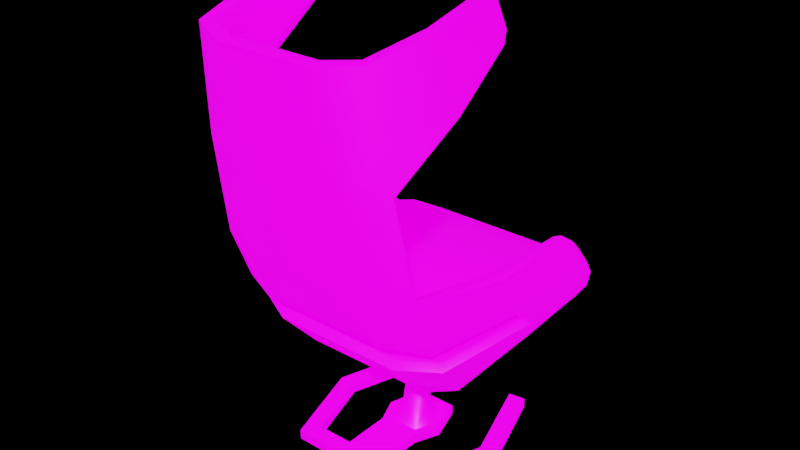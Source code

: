 # Source: 10_Chair.blend  (saved by Blender 3.3.6; exported with 4.5.12 LTS)
import bpy
from mathutils import Matrix  # noqa: F401  (used for matrix-valued properties, if any)

bpy.ops.wm.read_factory_settings(use_empty=True)
scene = bpy.context.scene
scene.name = 'Scene'

# ---- images (referenced by path relative to the original .blend; pixels are not part of the script)
import os
ASSET_DIR = os.environ.get("B2B_ASSET_DIR", "")  # directory of the original .blend (textures are referenced by path, not embedded)
HERE = os.path.dirname(os.path.abspath(__file__))  # packed textures are extracted next to this script under _unpacked/

def load_image(name, relpath, width, height, colorspace="sRGB"):
    """Load a texture the original file referenced (path relative to the .blend, or extracted next to this script)."""
    p = next((c for c in (os.path.join(HERE, relpath), os.path.join(ASSET_DIR, relpath)) if relpath and os.path.exists(c)), "")
    if p:
        img = bpy.data.images.load(p, check_existing=True)
        img.name = name
    else:  # same state as the original file: an image datablock whose file is absent (Cycles renders it pink)
        img = bpy.data.images.new(name, width, height)
        img.source = "FILE"
        img.filepath = "//" + (relpath or name)
    img.colorspace_settings.name = colorspace
    return img
img_10_chair_basecolor_jpg_001 = load_image('10_Chair_Basecolor.jpg.001', '10_Chair_Basecolor.jpg', 1024, 1024, 'sRGB')
img_skylit_garage_4k_hdr = load_image('skylit_garage_4k.hdr', 'skylit_garage_4k.hdr', 1024, 1024, 'Linear Rec.709')

# ---- materials (node trees are filled in below, after node groups)
mat_11_chair = bpy.data.materials.new('11_Chair')

# ---- node groups
ng_auto_smooth = bpy.data.node_groups.new('Auto Smooth', 'GeometryNodeTree')
_s = ng_auto_smooth.interface.new_socket(name='Geometry', in_out='OUTPUT', socket_type='NodeSocketGeometry')
_s = ng_auto_smooth.interface.new_socket(name='Geometry', in_out='INPUT', socket_type='NodeSocketGeometry')
_s = ng_auto_smooth.interface.new_socket(name='Angle', in_out='INPUT', socket_type='NodeSocketFloat')
_s.subtype = 'ANGLE'
_s.min_value = 0.0
_s.max_value = 3.142
ng_auto_smooth.is_modifier = True
_N = ng_auto_smooth.nodes; _L = ng_auto_smooth.links
n0 = _N.new('NodeGroupOutput'); n0.name = 'Group Output'; n0.location = (480, -100)
n1 = _N.new('NodeGroupInput'); n1.name = 'Group Input'; n1.location = (-420, -300)
n2 = _N.new('NodeGroupInput'); n2.name = 'Group Input.001'; n2.location = (-60, -100)
n3 = _N.new('GeometryNodeSetShadeSmooth'); n3.name = 'Set Shade Smooth'; n3.location = (120, -100)
n3.domain = 'EDGE'
n4 = _N.new('GeometryNodeSetShadeSmooth'); n4.name = 'Set Shade Smooth.001'; n4.location = (300, -100)
n5 = _N.new('GeometryNodeInputMeshEdgeAngle'); n5.name = 'Edge Angle'; n5.location = (-420, -220)
n6 = _N.new('GeometryNodeInputEdgeSmooth'); n6.name = 'Is Edge Smooth'; n6.location = (-60, -160)
n7 = _N.new('GeometryNodeInputShadeSmooth'); n7.name = 'Is Face Smooth'; n7.location = (-240, -340)
n8 = _N.new('FunctionNodeBooleanMath'); n8.name = 'Boolean Math'; n8.location = (-60, -220)
n9 = _N.new('FunctionNodeCompare'); n9.name = 'Compare'; n9.location = (-240, -180)
n9.operation = 'LESS_EQUAL'
_L.new(n5.outputs[0], n9.inputs[0])
_L.new(n4.outputs[0], n0.inputs[0])
_L.new(n1.outputs[1], n9.inputs[1])
_L.new(n9.outputs[0], n8.inputs[0])
_L.new(n7.outputs[0], n8.inputs[1])
_L.new(n2.outputs[0], n3.inputs[0])
_L.new(n6.outputs[0], n3.inputs[1])
_L.new(n3.outputs[0], n4.inputs[0])
_L.new(n8.outputs[0], n3.inputs[2])
n0.is_active_output = True

# ---- material node trees
mat_11_chair.use_nodes = True; mat_11_chair.node_tree.nodes.clear()
_N = mat_11_chair.node_tree.nodes; _L = mat_11_chair.node_tree.links
n0 = _N.new('ShaderNodeBsdfPrincipled'); n0.name = 'Principled BSDF'; n0.location = (10, 300)
n0.distribution = 'GGX'
n0.subsurface_method = 'RANDOM_WALK_SKIN'
n0.inputs[3].default_value = 1.45
n0.inputs[28].default_value = 1.0
n1 = _N.new('ShaderNodeOutputMaterial'); n1.name = 'Material Output'; n1.location = (300, 300)
n2 = _N.new('ShaderNodeTexImage'); n2.name = 'Image Texture.001'; n2.location = (-570, 272)
n2.image = img_10_chair_basecolor_jpg_001
_L.new(n0.outputs[0], n1.inputs[0])
_L.new(n2.outputs[0], n0.inputs[0])
_L.new(n2.outputs[0], n0.inputs[27])
n1.is_active_output = True

# ---- world
world_world = bpy.data.worlds.new('World'); scene.world = world_world
world_world.use_nodes = True; world_world.node_tree.nodes.clear()
_N = world_world.node_tree.nodes; _L = world_world.node_tree.links
n0 = _N.new('ShaderNodeOutputWorld'); n0.name = 'World Output'; n0.location = (457, 298)
n1 = _N.new('ShaderNodeBackground'); n1.name = 'Background'; n1.location = (10, 300)
n2 = _N.new('ShaderNodeMixShader'); n2.name = 'Mix Shader'; n2.location = (207, 308)
n3 = _N.new('ShaderNodeLightPath'); n3.name = 'Light Path'; n3.location = (5, 683)
n4 = _N.new('ShaderNodeBackground'); n4.name = 'Background.001'; n4.location = (10, 157)
n4.inputs[0].default_value = (0.0, 0.0, 0.0, 1.0)
n5 = _N.new('ShaderNodeTexEnvironment'); n5.name = 'Environment Texture'; n5.location = (-458, 295)
n5.image = img_skylit_garage_4k_hdr
n6 = _N.new('ShaderNodeMapping'); n6.name = 'Mapping'; n6.location = (-748, 359)
n6.width = 240
n7 = _N.new('ShaderNodeTexCoord'); n7.name = 'Texture Coordinate'; n7.location = (-958, 342)
_L.new(n5.outputs[0], n1.inputs[0])
_L.new(n2.outputs[0], n0.inputs[0])
_L.new(n1.outputs[0], n2.inputs[1])
_L.new(n4.outputs[0], n2.inputs[2])
_L.new(n3.outputs[0], n2.inputs[0])
_L.new(n6.outputs[0], n5.inputs[0])
_L.new(n7.outputs[0], n6.inputs[0])
n0.is_active_output = True
world_world.color = (0.05088, 0.05088, 0.05088)
world_world.use_sun_shadow = False
world_world.sun_shadow_jitter_overblur = 0.0

# ---- meshes
me_cube = bpy.data.meshes.new('Cube')
me_cube.from_pydata([(0.0, -0.1407, -0.0002055), (0.0, -0.4192, -0.0002055), (0.6028, -0.147, 2.394), (0.5716, -0.2304, 2.623), (0.5584, -0.8357, 1.896), (0.4832, -0.9162, 2.475), (0.5979, -0.7343, 1.33), (0.5979, -0.6126, 1.024), (0.7197, 0.3033, 1.292), (0.7197, 0.533, 1.075), (0.7197, -0.06185, 1.05), (0.7197, -0.2393, 1.309), (0.5776, 0.656, 0.7415), (0.5776, 0.1425, 0.7125), (0.7197, 0.02065, 0.9437), (0.7197, 0.5805, 0.9945), (0.5686, -0.3627, 0.683), (0.5979, -0.5241, 0.8841), (0.2724, -1.005, 2.445), (0.3725, -0.832, 1.342), (0.3263, -0.9335, 1.885), (0.3725, -0.7104, 1.024), (0.3725, -0.6215, 0.851), (0.05208, 0.06164, 0.6182), (0.07365, 0.1136, 0.6221), (0.05208, 0.1656, 0.6259), (0.6144, -0.4694, 2.163), (0.5639, -0.5541, 2.546), (0.5295, -0.1428, 2.386), (0.4983, -0.2264, 2.615), (0.4491, -0.8034, 1.894), (0.4263, -0.869, 2.475), (0.4895, -0.7037, 1.345), (0.5392, -0.5712, 1.041), (0.6459, 0.3043, 1.292), (0.6458, 0.533, 1.075), (0.646, -0.05758, 1.052), (0.647, -0.2277, 1.314), (0.6476, 0.02235, 0.9598), (0.6488, 0.579, 1.015), (0.5507, -0.4859, 0.9262), (0.2562, -0.9343, 2.454), (0.3379, -0.7464, 1.36), (0.2917, -0.846, 1.895), (0.3578, -0.6427, 1.05), (0.3592, -0.568, 0.9002), (0.3258, 0.1018, 0.9828), (0.5418, -0.4577, 2.156), (0.4911, -0.5442, 2.539), (0.5956, -0.1244, 2.457), (0.5783, -0.1752, 2.595), (0.4983, -0.9001, 2.365), (0.5433, -0.8518, 2.005), (0.2826, -0.9916, 2.341), (0.3187, -0.9487, 1.999), (0.574, -0.5372, 2.475), (0.6043, -0.4863, 2.233), (0.5223, -0.1211, 2.448), (0.505, -0.1719, 2.587), (0.4334, -0.8211, 2.002), (0.2599, -0.9226, 2.351), (0.2839, -0.8612, 2.008), (0.5012, -0.5269, 2.468), (0.5316, -0.475, 2.226), (0.6726, 0.6346, 0.871), (0.6726, 0.08112, 0.8282), (0.6053, -0.4446, 0.7831), (0.3725, -0.527, 0.749), (0.6093, 0.6014, 0.9964), (0.601, 0.04641, 0.9503), (0.4912, -0.3845, 0.92), (0.3159, -0.4839, 0.8917), (0.5498, 0.6636, 0.9948), (0.3586, 0.6983, 0.9835), (0.5275, -0.5492, 2.552), (0.4548, -0.8926, 2.485), (0.6833, -0.2335, 1.324), (0.576, -0.7058, 1.35), (0.5662, -0.1449, 2.379), (0.535, -0.2284, 2.629), (0.2643, -0.9697, 2.459), (0.6842, 0.5935, 1.005), (0.5364, -0.8061, 1.887), (0.5781, -0.4636, 2.149), (0.6828, 0.5468, 1.075), (0.6828, 0.3164, 1.304), (0.5416, -0.1735, 2.591), (0.5589, -0.1228, 2.453), (0.6409, 0.6671, 0.9351), (0.3725, 0.7022, 0.6521), (0.5776, 0.6845, 0.7415), (0.5637, 0.7274, 0.8932), (0.3656, 0.7536, 0.8178), (0.3651, -0.6766, 1.027), (0.5686, -0.5919, 1.023), (0.6829, -0.07191, 1.042), (0.6836, -0.003544, 0.9569), (0.3658, -0.5948, 0.8833), (0.5743, -0.505, 0.9129), (0.5979, -0.6957, 1.233), (0.7197, 0.4108, 1.222), (0.7197, -0.183, 1.227), (0.3725, -0.7934, 1.241), (0.6458, 0.4108, 1.222), (0.6466, -0.1737, 1.231), (0.3533, -0.7075, 1.214), (0.6828, 0.4245, 1.23), (0.3725, -0.3846, 0.5951), (0.3725, 0.6738, 0.6521), (0.3725, 0.1175, 0.6223), (0.1755, 0.00534, 0.05631), (0.1149, -0.1407, 0.05631), (0.1149, 0.206, 0.05631), (0.1755, 0.00534, -0.0002055), (0.1149, -0.1407, -0.0002055), (0.05208, 0.05734, -0.0002055), (0.3267, -0.4192, 0.05631), (0.3956, -0.5132, -0.0002055), (0.3016, 0.5094, 0.05631), (0.4611, 0.00534, 0.05631), (0.3956, 0.5239, -0.0002055), (0.4611, 0.00534, -0.0002055), (0.1149, -0.5132, -0.0002055), (0.1149, -0.5132, 0.05631), (0.4968, -0.795, 2.008), (0.5144, -0.7765, 1.9), (0.5541, -0.6772, 1.346), (0.444, -0.8505, 2.366), (0.2628, -0.9257, 2.39), (0.5493, -0.6436, 1.249), (0.3577, -0.692, 1.178), (0.3883, -0.8685, 2.315), (0.4858, -0.6741, 1.263), (0.07365, 0.00534, -0.0002055), (0.05208, -0.04666, -0.0002055), (0.1149, 0.206, -0.0002055), (0.5597, 0.00534, 0.05631), (0.3956, -0.5132, 0.05631), (0.3956, 0.5239, 0.05631), (0.5597, 0.00534, -0.0002055), (0.3267, -0.4192, -0.0002055), (0.3016, 0.5094, -0.0002055), (0.1149, -0.4192, 0.05631), (0.1149, -0.4192, -0.0002055), (0.1339, 0.00534, 0.05631), (0.07365, 0.01742, 0.1474), (0.05208, -0.0345, 0.1474), (0.08958, -0.1028, 0.05631), (0.08202, 0.1282, 0.05631), (0.05208, 0.06933, 0.1474), (-0.6028, -0.147, 2.394), (-0.5716, -0.2304, 2.623), (-0.5584, -0.8357, 1.896), (-0.4832, -0.9162, 2.475), (-0.5979, -0.7343, 1.33), (-0.5979, -0.6126, 1.024), (-0.7197, 0.3033, 1.292), (-0.7197, 0.533, 1.075), (-0.7197, -0.06185, 1.05), (-0.7197, -0.2393, 1.309), (-0.5776, 0.656, 0.7415), (-0.5776, 0.1425, 0.7125), (-0.7197, 0.02065, 0.9437), (-0.7197, 0.5805, 0.9945), (-0.5686, -0.3627, 0.683), (-0.5979, -0.5241, 0.8841), (-0.2724, -1.005, 2.445), (-0.3725, -0.832, 1.342), (-0.3263, -0.9335, 1.885), (-0.3725, -0.7104, 1.024), (-0.3725, -0.6215, 0.851), (-0.05208, 0.06164, 0.6182), (-0.07365, 0.1136, 0.6221), (-0.05208, 0.1656, 0.6259), (-0.6144, -0.4694, 2.163), (-0.5639, -0.5541, 2.546), (-0.5295, -0.1428, 2.386), (-0.4983, -0.2264, 2.615), (-0.4491, -0.8034, 1.894), (-0.4263, -0.869, 2.475), (-0.4895, -0.7037, 1.345), (-0.5392, -0.5712, 1.041), (-0.6459, 0.3043, 1.292), (-0.6458, 0.533, 1.075), (-0.646, -0.05758, 1.052), (-0.647, -0.2277, 1.314), (-0.6476, 0.02235, 0.9598), (-0.6488, 0.579, 1.015), (-0.5507, -0.4859, 0.9262), (-0.2562, -0.9343, 2.454), (-0.3379, -0.7464, 1.36), (-0.2917, -0.846, 1.895), (-0.3578, -0.6427, 1.05), (-0.3592, -0.568, 0.9002), (-0.3258, 0.1018, 0.9828), (-0.5418, -0.4577, 2.156), (-0.4911, -0.5442, 2.539), (-0.5956, -0.1244, 2.457), (-0.5783, -0.1752, 2.595), (-0.4983, -0.9001, 2.365), (-0.5433, -0.8518, 2.005), (-0.2826, -0.9916, 2.341), (-0.3187, -0.9487, 1.999), (-0.574, -0.5372, 2.475), (-0.6043, -0.4863, 2.233), (-0.5223, -0.1211, 2.448), (-0.505, -0.1719, 2.587), (-0.4334, -0.8211, 2.002), (-0.2599, -0.9226, 2.351), (-0.2839, -0.8612, 2.008), (-0.5012, -0.5269, 2.468), (-0.5316, -0.475, 2.226), (-0.6726, 0.6346, 0.871), (-0.6726, 0.08112, 0.8282), (-0.6053, -0.4446, 0.7831), (-0.3725, -0.527, 0.749), (-0.6093, 0.6014, 0.9964), (-0.601, 0.04641, 0.9503), (-0.4912, -0.3845, 0.92), (-0.3159, -0.4839, 0.8917), (-0.5498, 0.6636, 0.9948), (-0.3586, 0.6983, 0.9835), (-0.5275, -0.5492, 2.552), (-0.4548, -0.8926, 2.485), (-0.6833, -0.2335, 1.324), (-0.576, -0.7058, 1.35), (-0.5662, -0.1449, 2.379), (-0.535, -0.2284, 2.629), (-0.2643, -0.9697, 2.459), (-0.6842, 0.5935, 1.005), (-0.5364, -0.8061, 1.887), (-0.5781, -0.4636, 2.149), (-0.6828, 0.5468, 1.075), (-0.6828, 0.3164, 1.304), (-0.5416, -0.1735, 2.591), (-0.5589, -0.1228, 2.453), (-0.6409, 0.6671, 0.9351), (-0.3725, 0.7022, 0.6521), (-0.5776, 0.6845, 0.7415), (-0.5637, 0.7274, 0.8932), (-0.3656, 0.7536, 0.8178), (-0.3651, -0.6766, 1.027), (-0.5686, -0.5919, 1.023), (-0.6829, -0.07191, 1.042), (-0.6836, -0.003544, 0.9569), (-0.3658, -0.5948, 0.8833), (-0.5743, -0.505, 0.9129), (-0.5979, -0.6957, 1.233), (-0.7197, 0.4108, 1.222), (-0.7197, -0.183, 1.227), (-0.3725, -0.7934, 1.241), (-0.6458, 0.4108, 1.222), (-0.6466, -0.1737, 1.231), (-0.3533, -0.7075, 1.214), (-0.6828, 0.4245, 1.23), (-0.3725, -0.3846, 0.5951), (-0.3725, 0.6738, 0.6521), (-0.3725, 0.1175, 0.6223), (-0.1755, 0.00534, 0.05631), (-0.1149, -0.1407, 0.05631), (-0.1149, 0.206, 0.05631), (-0.1755, 0.00534, -0.0002055), (-0.1149, -0.1407, -0.0002055), (-0.05208, 0.05734, -0.0002055), (-0.3267, -0.4192, 0.05631), (-0.3956, -0.5132, -0.0002055), (-0.3016, 0.5094, 0.05631), (-0.4611, 0.00534, 0.05631), (-0.3956, 0.5239, -0.0002055), (-0.4611, 0.00534, -0.0002055), (-0.1149, -0.5132, -0.0002055), (-0.1149, -0.5132, 0.05631), (-0.4968, -0.795, 2.008), (-0.5144, -0.7765, 1.9), (-0.5541, -0.6772, 1.346), (-0.444, -0.8505, 2.366), (-0.2628, -0.9257, 2.39), (-0.5493, -0.6436, 1.249), (-0.3577, -0.692, 1.178), (-0.3883, -0.8685, 2.315), (-0.4858, -0.6741, 1.263), (-0.07365, 0.00534, -0.0002055), (-0.05208, -0.04666, -0.0002055), (-0.1149, 0.206, -0.0002055), (-0.5597, 0.00534, 0.05631), (-0.3956, -0.5132, 0.05631), (-0.3956, 0.5239, 0.05631), (-0.5597, 0.00534, -0.0002055), (-0.3267, -0.4192, -0.0002055), (-0.3016, 0.5094, -0.0002055), (-0.1149, -0.4192, 0.05631), (-0.1149, -0.4192, -0.0002055), (-0.1339, 0.00534, 0.05631), (-0.07365, 0.01742, 0.1474), (-0.05208, -0.0345, 0.1474), (-0.08958, -0.1028, 0.05631), (-0.08202, 0.1282, 0.05631), (-0.05208, 0.06933, 0.1474)], [], [(89, 108, 256, 237), (67, 22, 170, 215), (126, 32, 30, 125), (221, 194, 46, 73), (255, 171, 23, 107), (59, 61, 60, 131), (297, 173, 25, 149), (73, 92, 240, 221), (135, 115, 263, 283), (71, 46, 194, 219), (115, 133, 281, 263), (262, 282, 134, 114, 0), (201, 53, 18, 166), (4, 6, 77, 82), (133, 134, 282, 281), (283, 260, 112, 135), (147, 146, 294, 295), (245, 170, 22, 97), (101, 100, 8, 11), (53, 51, 5, 18), (55, 50, 3, 27), (102, 21, 7, 99), (42, 105, 253, 190), (99, 101, 11, 6), (65, 13, 12, 64), (10, 14, 15, 9), (65, 66, 16, 13), (111, 110, 144, 147), (20, 19, 6, 4), (13, 16, 107, 109), (13, 109, 108, 12), (66, 67, 107, 16), (51, 55, 27, 5), (104, 37, 34, 103), (128, 41, 31, 127), (62, 48, 29, 58), (130, 129, 33, 44), (129, 126, 37, 104), (36, 35, 39, 38), (46, 71, 70, 69), (46, 72, 73), (127, 31, 48, 62), (75, 74, 48, 31), (77, 76, 37, 126), (94, 93, 44, 33), (87, 78, 28, 57), (96, 95, 36, 38), (80, 75, 31, 41), (83, 82, 125, 47), (84, 81, 39, 35), (74, 79, 29, 48), (69, 68, 72, 46), (43, 30, 32, 42), (12, 108, 89, 90), (98, 96, 38, 40), (106, 84, 35, 103), (95, 94, 33, 36), (169, 21, 102, 250), (97, 98, 40, 45), (78, 83, 47, 28), (76, 85, 34, 37), (79, 86, 58, 29), (86, 87, 57, 58), (125, 124, 63, 47), (124, 127, 62, 63), (47, 63, 57, 28), (63, 62, 58, 57), (43, 61, 59, 30), (42, 32, 132, 105), (4, 26, 56, 52), (52, 56, 55, 51), (26, 2, 49, 56), (56, 49, 50, 55), (20, 4, 52, 54), (54, 52, 51, 53), (81, 88, 68, 39), (40, 70, 71, 45), (38, 69, 70, 40), (38, 39, 68, 69), (17, 22, 67, 66), (14, 17, 66, 65), (14, 65, 64, 15), (88, 91, 72, 68), (91, 92, 73, 72), (64, 12, 90), (108, 25, 173, 256), (92, 91, 90, 89), (64, 90, 91, 88), (15, 64, 88, 81), (50, 49, 87, 86), (3, 50, 86, 79), (11, 8, 85, 76), (2, 26, 83, 78), (100, 9, 84, 106), (82, 77, 126, 125), (27, 3, 79, 74), (9, 15, 81, 84), (26, 4, 82, 83), (18, 5, 75, 80), (49, 2, 78, 87), (6, 11, 76, 77), (5, 27, 74, 75), (22, 17, 98, 97), (10, 7, 94, 95), (17, 14, 96, 98), (14, 10, 95, 96), (7, 21, 93, 94), (8, 100, 106, 85), (85, 106, 103, 34), (33, 129, 104, 36), (209, 61, 43, 191), (36, 104, 103, 35), (7, 10, 101, 99), (19, 102, 99, 6), (10, 9, 100, 101), (23, 24, 109, 107), (24, 25, 108, 109), (116, 142, 123, 137), (110, 112, 148, 144), (136, 137, 117, 139), (138, 136, 139, 120), (259, 111, 147, 295), (114, 113, 110, 111), (113, 135, 112, 110), (123, 142, 290, 271), (119, 118, 141, 121), (121, 140, 116, 119), (114, 111, 142, 143), (30, 59, 124, 125), (59, 131, 127, 124), (189, 41, 128, 276), (131, 60, 128, 127), (132, 32, 126, 129), (105, 132, 129, 130), (24, 23, 146, 145), (113, 114, 134, 133), (135, 113, 133, 115), (119, 116, 137, 136), (118, 119, 136, 138), (1, 143, 122, 270, 291), (140, 121, 139, 117), (121, 141, 120, 139), (143, 140, 117, 122), (141, 118, 138, 120), (140, 143, 142, 116), (137, 123, 122, 117), (0, 114, 143, 1), (145, 146, 147, 144), (149, 145, 144, 148), (25, 24, 145, 149), (260, 296, 148, 112), (146, 23, 171, 294), (193, 245, 97, 45), (237, 240, 92, 89), (208, 60, 61, 209), (276, 128, 60, 208), (105, 130, 278, 253), (228, 80, 41, 189), (166, 18, 80, 228), (45, 71, 219, 193), (278, 130, 44, 192), (44, 93, 241, 192), (107, 67, 215, 255), (93, 21, 169, 241), (250, 102, 19, 167), (259, 290, 142, 111), (274, 273, 178, 180), (207, 279, 208, 209), (152, 230, 225, 154), (249, 159, 156, 248), (201, 166, 153, 199), (203, 175, 151, 198), (250, 247, 155, 169), (247, 154, 159, 249), (213, 212, 160, 161), (158, 157, 163, 162), (213, 161, 164, 214), (259, 295, 292, 258), (168, 152, 154, 167), (161, 257, 255, 164), (161, 160, 256, 257), (214, 164, 255, 215), (199, 153, 175, 203), (252, 251, 182, 185), (276, 275, 179, 189), (210, 206, 177, 196), (278, 192, 181, 277), (54, 53, 201, 202), (277, 252, 185, 274), (184, 186, 187, 183), (194, 217, 218, 219), (194, 221, 220), (275, 210, 196, 179), (223, 179, 196, 222), (225, 274, 185, 224), (242, 181, 192, 241), (235, 205, 176, 226), (244, 186, 184, 243), (228, 189, 179, 223), (231, 195, 273, 230), (232, 183, 187, 229), (222, 196, 177, 227), (217, 194, 220, 216), (191, 190, 180, 178), (160, 238, 237, 256), (246, 188, 186, 244), (254, 251, 183, 232), (243, 184, 181, 242), (245, 193, 188, 246), (226, 176, 195, 231), (224, 185, 182, 233), (227, 177, 206, 234), (234, 206, 205, 235), (273, 195, 211, 272), (272, 211, 210, 275), (195, 176, 205, 211), (211, 205, 206, 210), (191, 178, 207, 209), (190, 253, 280, 180), (152, 200, 204, 174), (200, 199, 203, 204), (20, 54, 202, 168), (19, 20, 168, 167), (174, 204, 197, 150), (204, 203, 198, 197), (168, 202, 200, 152), (202, 201, 199, 200), (229, 187, 216, 236), (188, 193, 219, 218), (186, 188, 218, 217), (186, 217, 216, 187), (165, 214, 215, 170), (162, 213, 214, 165), (162, 163, 212, 213), (236, 216, 220, 239), (239, 220, 221, 240), (212, 238, 160), (239, 240, 237, 238), (212, 236, 239, 238), (163, 229, 236, 212), (198, 234, 235, 197), (151, 227, 234, 198), (159, 224, 233, 156), (150, 226, 231, 174), (248, 254, 232, 157), (230, 273, 274, 225), (175, 222, 227, 151), (157, 232, 229, 163), (174, 231, 230, 152), (166, 228, 223, 153), (197, 235, 226, 150), (154, 225, 224, 159), (153, 223, 222, 175), (170, 245, 246, 165), (158, 243, 242, 155), (165, 246, 244, 162), (162, 244, 243, 158), (155, 242, 241, 169), (156, 233, 254, 248), (233, 182, 251, 254), (181, 184, 252, 277), (184, 183, 251, 252), (155, 247, 249, 158), (167, 154, 247, 250), (158, 249, 248, 157), (171, 255, 257, 172), (172, 257, 256, 173), (264, 285, 271, 290), (258, 292, 296, 260), (284, 287, 265, 285), (286, 268, 287, 284), (43, 42, 190, 191), (262, 259, 258, 261), (261, 258, 260, 283), (267, 269, 289, 266), (269, 267, 264, 288), (262, 291, 290, 259), (178, 273, 272, 207), (207, 272, 275, 279), (279, 275, 276, 208), (280, 277, 274, 180), (253, 278, 277, 280), (172, 293, 294, 171), (261, 281, 282, 262), (283, 263, 281, 261), (267, 284, 285, 264), (266, 286, 284, 267), (288, 265, 287, 269), (269, 287, 268, 289), (291, 270, 265, 288), (289, 268, 286, 266), (288, 264, 290, 291), (285, 265, 270, 271), (0, 1, 291, 262), (293, 292, 295, 294), (297, 296, 292, 293), (173, 297, 293, 172), (149, 148, 296, 297), (271, 270, 122, 123)])
me_cube.polygons.foreach_set('use_smooth', [True] * 299)
_k = set([(2, 26), (2, 49), (3, 27), (3, 50), (4, 6), (4, 26), (5, 18), (5, 27), (6, 11), (7, 10), (7, 21), (8, 11), (8, 100), (9, 15), (9, 100), (10, 14), (14, 17), (15, 64), (17, 22), (18, 166), (21, 169), (22, 170), (23, 24), (23, 171), (24, 25), (25, 173), (49, 50), (64, 90), (89, 90), (89, 237), (144, 147), (144, 148), (147, 295), (148, 296), (150, 174), (150, 197), (151, 175), (151, 198), (152, 154), (152, 174), (153, 166), (153, 175), (154, 159), (155, 158), (155, 169), (156, 159), (156, 248), (157, 163), (157, 248), (158, 162), (162, 165), (163, 212), (165, 170), (171, 172), (172, 173), (197, 198), (212, 238), (237, 238), (292, 295), (292, 296)])
me_cube.attributes.new('sharp_edge', 'BOOLEAN', 'EDGE').data.foreach_set('value', [ (min(e.vertices), max(e.vertices)) in _k for e in me_cube.edges])
_k = {(3, 50): 1.0, (5, 18): 1.0, (4, 26): 1.0, (3, 27): 1.0, (9, 100): 1.0, (7, 10): 1.0, (8, 11): 1.0, (6, 11): 1.0, (10, 14): 1.0, (9, 15): 1.0, (14, 17): 1.0, (17, 22): 1.0, (7, 21): 1.0, (2, 26): 1.0, (5, 27): 1.0, (2, 49): 1.0, (49, 50): 1.0, (15, 64): 1.0, (89, 90): 1.0, (64, 90): 1.0, (4, 6): 1.0, (8, 100): 1.0, (23, 24): 1.0, (24, 25): 1.0, (144, 147): 1.0, (144, 148): 1.0, (151, 198): 1.0, (153, 166): 1.0, (152, 174): 1.0, (151, 175): 1.0, (157, 248): 1.0, (155, 158): 1.0, (156, 159): 1.0, (154, 159): 1.0, (158, 162): 1.0, (157, 163): 1.0, (162, 165): 1.0, (165, 170): 1.0, (155, 169): 1.0, (150, 174): 1.0, (153, 175): 1.0, (150, 197): 1.0, (197, 198): 1.0, (163, 212): 1.0, (237, 238): 1.0, (212, 238): 1.0, (152, 154): 1.0, (156, 248): 1.0, (171, 172): 1.0, (172, 173): 1.0, (21, 169): 1.0, (89, 237): 1.0, (23, 171): 1.0, (25, 173): 1.0, (292, 295): 1.0, (292, 296): 1.0, (147, 295): 1.0, (18, 166): 1.0, (22, 170): 1.0, (148, 296): 1.0}
me_cube.attributes.new('crease_edge', 'FLOAT', 'EDGE').data.foreach_set('value', [_k.get((min(e.vertices), max(e.vertices)), 0.0) for e in me_cube.edges])
_uv = me_cube.uv_layers.new(name='UVMap')
_uv.uv.foreach_set('vector', [0.000236, 0.3473, 0.006583, 0.3466, 0.007079, 0.1794, 0.0006938, 0.1787, 0.2073, 0.31, 0.2266, 0.3125, 0.227, 0.212, 0.2072, 0.2145, 0.2669, 0.6288, 0.2719, 0.6445, 0.4005, 0.6383, 0.4012, 0.6198, 0.0004987, 0.8114, 0.09806, 0.7935, 0.09992, 0.6887, 0.000236, 0.6681, 0.181, 0.2172, 0.1142, 0.2518, 0.1145, 0.2681, 0.1805, 0.3075, 0.4273, 0.6446, 0.428, 0.6811, 0.5046, 0.6944, 0.499, 0.6643, 0.6544, 0.2871, 0.5769, 0.2343, 0.5678, 0.2463, 0.6371, 0.3014, 0.962, 0.5995, 0.9303, 0.5993, 0.9302, 0.7295, 0.9621, 0.7293, 0.8712, 0.1208, 0.8978, 0.1096, 0.8978, 0.09097, 0.8712, 0.07974, 0.1798, 0.7022, 0.09992, 0.6887, 0.09806, 0.7935, 0.1777, 0.7824, 0.8978, 0.1096, 0.9071, 0.1134, 0.9071, 0.08711, 0.8978, 0.09097, 0.9332, 0.07974, 0.9164, 0.09097, 0.9164, 0.1096, 0.9332, 0.1208, 0.9332, 0.1003, 0.516, 0.2068, 0.5162, 0.3202, 0.5373, 0.3183, 0.537, 0.2087, 0.96, 0.2008, 0.889, 0.2754, 0.896, 0.278, 0.9631, 0.2068, 0.9071, 0.1134, 0.9164, 0.1096, 0.9164, 0.09097, 0.9071, 0.08711, 0.6735, 0.3249, 0.669, 0.3194, 0.6475, 0.3277, 0.6485, 0.3351, 0.699, 0.2381, 0.6744, 0.2456, 0.672, 0.269, 0.6988, 0.2773, 0.2322, 0.2107, 0.227, 0.212, 0.2266, 0.3125, 0.2324, 0.3139, 0.2102, 0.4282, 0.1052, 0.4764, 0.131, 0.4797, 0.2271, 0.4357, 0.5162, 0.3202, 0.5182, 0.3677, 0.5408, 0.3651, 0.5373, 0.3183, 0.5361, 0.4442, 0.5577, 0.5188, 0.5638, 0.5077, 0.5507, 0.4413, 0.2998, 0.3259, 0.2612, 0.3191, 0.2471, 0.3564, 0.284, 0.3681, 0.2839, 0.6785, 0.2549, 0.6808, 0.2527, 0.806, 0.2822, 0.8095, 0.284, 0.3681, 0.2102, 0.4282, 0.2271, 0.4357, 0.3036, 0.3745, 0.1353, 0.3837, 0.1163, 0.3626, 0.02134, 0.3937, 0.0358, 0.426, 0.1756, 0.4109, 0.1538, 0.399, 0.05676, 0.4483, 0.07063, 0.4589, 0.1353, 0.3837, 0.1984, 0.3396, 0.1836, 0.3325, 0.1163, 0.3626, 0.7062, 0.2342, 0.6845, 0.2199, 0.6832, 0.2257, 0.699, 0.2381, 0.4247, 0.3268, 0.319, 0.3279, 0.3036, 0.3745, 0.4217, 0.3773, 0.1163, 0.3626, 0.1836, 0.3325, 0.1805, 0.3075, 0.1105, 0.3237, 0.1163, 0.3626, 0.1105, 0.3237, 0.006583, 0.3466, 0.02134, 0.3937, 0.1984, 0.3396, 0.2073, 0.31, 0.1805, 0.3075, 0.1836, 0.3325, 0.5182, 0.3677, 0.5361, 0.4442, 0.5507, 0.4413, 0.5408, 0.3651, 0.1603, 0.6072, 0.1734, 0.5957, 0.08582, 0.5828, 0.06612, 0.5907, 0.5126, 0.6943, 0.5248, 0.6966, 0.5347, 0.6588, 0.5112, 0.6525, 0.5333, 0.5905, 0.5448, 0.5935, 0.5558, 0.5489, 0.5521, 0.5424, 0.2477, 0.6812, 0.245, 0.6404, 0.2061, 0.6605, 0.2254, 0.6881, 0.245, 0.6404, 0.2669, 0.6288, 0.1734, 0.5957, 0.1603, 0.6072, 0.1386, 0.627, 0.04057, 0.6114, 0.03148, 0.6193, 0.1226, 0.6418, 0.09992, 0.6887, 0.1798, 0.7022, 0.1693, 0.6783, 0.1173, 0.6478, 0.09992, 0.6887, 0.01332, 0.6342, 0.000236, 0.6681, 0.5112, 0.6525, 0.5347, 0.6588, 0.5448, 0.5935, 0.5333, 0.5905, 0.5417, 0.6597, 0.5509, 0.5943, 0.5448, 0.5935, 0.5347, 0.6588, 0.2718, 0.6227, 0.1753, 0.5895, 0.1734, 0.5957, 0.2669, 0.6288, 0.2013, 0.6647, 0.2198, 0.6899, 0.2254, 0.6881, 0.2061, 0.6605, 0.5366, 0.5286, 0.5241, 0.5298, 0.5271, 0.5345, 0.5356, 0.5344, 0.131, 0.641, 0.1409, 0.6337, 0.1386, 0.627, 0.1226, 0.6418, 0.5311, 0.6972, 0.5417, 0.6597, 0.5347, 0.6588, 0.5248, 0.6966, 0.4765, 0.5664, 0.3943, 0.6158, 0.4012, 0.6198, 0.4808, 0.5703, 0.03526, 0.6075, 0.02536, 0.6171, 0.03148, 0.6193, 0.04057, 0.6114, 0.5509, 0.5943, 0.5614, 0.5481, 0.5558, 0.5489, 0.5448, 0.5935, 0.1173, 0.6478, 0.02617, 0.626, 0.01332, 0.6342, 0.09992, 0.6887, 0.4017, 0.6783, 0.4005, 0.6383, 0.2719, 0.6445, 0.2839, 0.6785, 0.02134, 0.3937, 0.006583, 0.3466, 0.000236, 0.3473, 0.01527, 0.3953, 0.1842, 0.6715, 0.131, 0.641, 0.1226, 0.6418, 0.181, 0.6744, 0.06181, 0.5851, 0.03526, 0.6075, 0.04057, 0.6114, 0.06612, 0.5907, 0.1409, 0.6337, 0.2013, 0.6647, 0.2061, 0.6605, 0.1386, 0.627, 0.2613, 0.2062, 0.2612, 0.3191, 0.2998, 0.3259, 0.3011, 0.1997, 0.1948, 0.6965, 0.1842, 0.6715, 0.181, 0.6744, 0.1907, 0.6973, 0.5241, 0.5298, 0.4765, 0.5664, 0.4808, 0.5703, 0.5271, 0.5345, 0.1753, 0.5895, 0.08358, 0.5759, 0.08582, 0.5828, 0.1734, 0.5957, 0.5614, 0.5481, 0.5562, 0.5388, 0.5521, 0.5424, 0.5558, 0.5489, 0.5562, 0.5388, 0.5366, 0.5286, 0.5356, 0.5344, 0.5521, 0.5424, 0.4012, 0.6198, 0.4298, 0.6283, 0.492, 0.5767, 0.4808, 0.5703, 0.4298, 0.6283, 0.5112, 0.6525, 0.5333, 0.5905, 0.492, 0.5767, 0.4808, 0.5703, 0.492, 0.5767, 0.5356, 0.5344, 0.5271, 0.5345, 0.492, 0.5767, 0.5333, 0.5905, 0.5521, 0.5424, 0.5356, 0.5344, 0.4017, 0.6783, 0.428, 0.6811, 0.4273, 0.6446, 0.4005, 0.6383, 0.2839, 0.6785, 0.2719, 0.6445, 0.2537, 0.6513, 0.2549, 0.6808, 0.4217, 0.3773, 0.4716, 0.4558, 0.4861, 0.4528, 0.4443, 0.375, 0.4443, 0.375, 0.4861, 0.4528, 0.5361, 0.4442, 0.5182, 0.3677, 0.4716, 0.4558, 0.5162, 0.5231, 0.5289, 0.5281, 0.4861, 0.4528, 0.4861, 0.4528, 0.5289, 0.5281, 0.5577, 0.5188, 0.5361, 0.4442, 0.4247, 0.3268, 0.4217, 0.3773, 0.4443, 0.375, 0.4473, 0.3259, 0.4473, 0.3259, 0.4443, 0.375, 0.5182, 0.3677, 0.5162, 0.3202, 0.9656, 0.5354, 0.951, 0.5491, 0.9683, 0.5491, 0.9709, 0.5404, 0.181, 0.6744, 0.1693, 0.6783, 0.1798, 0.7022, 0.1907, 0.6973, 0.1226, 0.6418, 0.1173, 0.6478, 0.1693, 0.6783, 0.181, 0.6744, 0.1226, 0.6418, 0.03148, 0.6193, 0.02617, 0.626, 0.1173, 0.6478, 0.2138, 0.3429, 0.2266, 0.3125, 0.2073, 0.31, 0.1984, 0.3396, 0.1538, 0.399, 0.2138, 0.3429, 0.1984, 0.3396, 0.1353, 0.3837, 0.1538, 0.399, 0.1353, 0.3837, 0.0358, 0.426, 0.05676, 0.4483, 0.951, 0.5491, 0.9429, 0.5652, 0.9637, 0.5642, 0.9683, 0.5491, 0.9429, 0.5652, 0.9303, 0.5993, 0.962, 0.5995, 0.9637, 0.5642, 0.0358, 0.426, 0.02134, 0.3937, 0.01527, 0.3953, 0.006583, 0.3466, 0.09666, 0.269, 0.09735, 0.2507, 0.007079, 0.1794, 0.9303, 0.5993, 0.9429, 0.5652, 0.9158, 0.5599, 0.8992, 0.5972, 0.9397, 0.5403, 0.9158, 0.5599, 0.9429, 0.5652, 0.951, 0.5491, 0.9632, 0.5286, 0.9397, 0.5403, 0.951, 0.5491, 0.9656, 0.5354, 0.7145, 0.7915, 0.7404, 0.7976, 0.7419, 0.7911, 0.7161, 0.7851, 0.7038, 0.7888, 0.7145, 0.7915, 0.7161, 0.7851, 0.7045, 0.7821, 0.9071, 0.3648, 0.9471, 0.4532, 0.9544, 0.4524, 0.9139, 0.3628, 0.752, 0.8005, 0.8187, 0.8244, 0.8216, 0.8179, 0.7554, 0.7943, 0.952, 0.4756, 0.9553, 0.5096, 0.9623, 0.5105, 0.9592, 0.4753, 0.3943, 0.6158, 0.2718, 0.6227, 0.2669, 0.6288, 0.4012, 0.6198, 0.6443, 0.7867, 0.7038, 0.7888, 0.7045, 0.7821, 0.6455, 0.7801, 0.9553, 0.5096, 0.9562, 0.5263, 0.9631, 0.5255, 0.9623, 0.5105, 0.8187, 0.8244, 0.8987, 0.8411, 0.8972, 0.8345, 0.8216, 0.8179, 0.5618, 0.7335, 0.5786, 0.7712, 0.5832, 0.7661, 0.5687, 0.7321, 0.7404, 0.7976, 0.752, 0.8005, 0.7554, 0.7943, 0.7419, 0.7911, 0.889, 0.2754, 0.9071, 0.3648, 0.9139, 0.3628, 0.896, 0.278, 0.5786, 0.7712, 0.6443, 0.7867, 0.6455, 0.7801, 0.5832, 0.7661, 0.2266, 0.3125, 0.2138, 0.3429, 0.2189, 0.3472, 0.2324, 0.3139, 0.1756, 0.4109, 0.2471, 0.3564, 0.2428, 0.3526, 0.1762, 0.4031, 0.2138, 0.3429, 0.1538, 0.399, 0.163, 0.3979, 0.2189, 0.3472, 0.1538, 0.399, 0.1756, 0.4109, 0.1762, 0.4031, 0.163, 0.3979, 0.2471, 0.3564, 0.2612, 0.3191, 0.2562, 0.3181, 0.2428, 0.3526, 0.9471, 0.4532, 0.952, 0.4756, 0.9592, 0.4753, 0.9544, 0.4524, 0.08358, 0.5759, 0.06181, 0.5851, 0.06612, 0.5907, 0.08582, 0.5828, 0.2061, 0.6605, 0.245, 0.6404, 0.1603, 0.6072, 0.1386, 0.627, 0.4275, 0.811, 0.428, 0.6811, 0.4017, 0.6783, 0.4011, 0.8134, 0.1386, 0.627, 0.1603, 0.6072, 0.06612, 0.5907, 0.04057, 0.6114, 0.2471, 0.3564, 0.1756, 0.4109, 0.2102, 0.4282, 0.284, 0.3681, 0.319, 0.3279, 0.2998, 0.3259, 0.284, 0.3681, 0.3036, 0.3745, 0.1756, 0.4109, 0.07063, 0.4589, 0.1052, 0.4764, 0.2102, 0.4282, 0.1145, 0.2681, 0.1059, 0.2724, 0.1105, 0.3237, 0.1805, 0.3075, 0.1059, 0.2724, 0.09666, 0.269, 0.006583, 0.3466, 0.1105, 0.3237, 0.7833, 0.186, 0.7613, 0.2304, 0.7813, 0.2353, 0.8037, 0.1896, 0.6243, 0.3241, 0.6475, 0.3277, 0.6439, 0.3197, 0.6264, 0.3197, 0.7987, 0.09119, 0.8037, 0.1896, 0.8139, 0.1919, 0.8099, 0.0897, 0.7749, 0.01619, 0.7987, 0.09119, 0.8099, 0.0897, 0.7808, 0.000236, 0.7069, 0.2806, 0.7062, 0.2342, 0.699, 0.2381, 0.6988, 0.2773, 0.7086, 0.2242, 0.6886, 0.213, 0.6845, 0.2199, 0.7062, 0.2342, 0.6232, 0.3309, 0.6485, 0.3351, 0.6475, 0.3277, 0.6243, 0.3241, 0.7813, 0.2353, 0.7613, 0.2304, 0.7653, 0.284, 0.7822, 0.2792, 0.7809, 0.09412, 0.764, 0.01701, 0.7543, 0.009166, 0.7692, 0.09547, 0.7692, 0.09547, 0.7721, 0.1836, 0.7833, 0.186, 0.7809, 0.09412, 0.7086, 0.2242, 0.7062, 0.2342, 0.7613, 0.2304, 0.7546, 0.221, 0.4005, 0.6383, 0.4273, 0.6446, 0.4298, 0.6283, 0.4012, 0.6198, 0.4273, 0.6446, 0.499, 0.6643, 0.5112, 0.6525, 0.4298, 0.6283, 0.525, 0.7961, 0.5248, 0.6966, 0.5126, 0.6943, 0.513, 0.7985, 0.499, 0.6643, 0.5046, 0.6944, 0.5126, 0.6943, 0.5112, 0.6525, 0.2537, 0.6513, 0.2719, 0.6445, 0.2669, 0.6288, 0.245, 0.6404, 0.2549, 0.6808, 0.2537, 0.6513, 0.245, 0.6404, 0.2477, 0.6812, 0.5997, 0.1992, 0.5978, 0.2084, 0.6744, 0.2456, 0.672, 0.2345, 0.9071, 0.1316, 0.9332, 0.1208, 0.9164, 0.1096, 0.9071, 0.1134, 0.8712, 0.1208, 0.9071, 0.1316, 0.9071, 0.1134, 0.8978, 0.1096, 0.7809, 0.09412, 0.7833, 0.186, 0.8037, 0.1896, 0.7987, 0.09119, 0.764, 0.01701, 0.7809, 0.09412, 0.7987, 0.09119, 0.7749, 0.01619, 0.983, 0.1003, 0.983, 0.1208, 0.9998, 0.1208, 0.9998, 0.07974, 0.983, 0.07974, 0.983, 0.1587, 0.9071, 0.1827, 0.9071, 0.2003, 0.9998, 0.171, 0.9071, 0.1827, 0.817, 0.1542, 0.8144, 0.171, 0.9071, 0.2003, 0.983, 0.1208, 0.983, 0.1587, 0.9998, 0.171, 0.9998, 0.1208, 0.7543, 0.009166, 0.764, 0.01701, 0.7749, 0.01619, 0.7808, 0.000236, 0.7721, 0.1836, 0.7546, 0.221, 0.7613, 0.2304, 0.7833, 0.186, 0.8037, 0.1896, 0.7813, 0.2353, 0.792, 0.2377, 0.8139, 0.1919, 0.9332, 0.1003, 0.9332, 0.1208, 0.983, 0.1208, 0.983, 0.1003, 0.672, 0.2345, 0.6744, 0.2456, 0.699, 0.2381, 0.6832, 0.2257, 0.6371, 0.3014, 0.6278, 0.3069, 0.6264, 0.3197, 0.6439, 0.3197, 0.5678, 0.2463, 0.5643, 0.2542, 0.6278, 0.3069, 0.6371, 0.3014, 0.669, 0.3194, 0.6656, 0.3079, 0.6439, 0.3197, 0.6475, 0.3277, 0.6744, 0.2456, 0.5978, 0.2084, 0.5902, 0.2219, 0.672, 0.269, 0.1884, 0.7877, 0.1923, 0.7886, 0.1948, 0.6965, 0.1907, 0.6973, 0.8993, 0.7317, 0.9302, 0.7295, 0.9303, 0.5993, 0.8992, 0.5972, 0.505, 0.7984, 0.5046, 0.6944, 0.428, 0.6811, 0.4275, 0.811, 0.513, 0.7985, 0.5126, 0.6943, 0.5046, 0.6944, 0.505, 0.7984, 0.2549, 0.6808, 0.2477, 0.6812, 0.2456, 0.8053, 0.2527, 0.806, 0.5316, 0.7954, 0.5311, 0.6972, 0.5248, 0.6966, 0.525, 0.7961, 0.5618, 0.6362, 0.5618, 0.7335, 0.5687, 0.7321, 0.5687, 0.6376, 0.1907, 0.6973, 0.1798, 0.7022, 0.1777, 0.7824, 0.1884, 0.7877, 0.2456, 0.8053, 0.2477, 0.6812, 0.2254, 0.6881, 0.2234, 0.7977, 0.2254, 0.6881, 0.2198, 0.6899, 0.2173, 0.7956, 0.2234, 0.7977, 0.1805, 0.3075, 0.2073, 0.31, 0.2072, 0.2145, 0.181, 0.2172, 0.2562, 0.3181, 0.2612, 0.3191, 0.2613, 0.2062, 0.256, 0.2072, 0.3011, 0.1997, 0.2998, 0.3259, 0.319, 0.3279, 0.3204, 0.1977, 0.7069, 0.2806, 0.7653, 0.284, 0.7613, 0.2304, 0.7062, 0.2342, 0.2631, 0.8591, 0.3993, 0.8724, 0.399, 0.8536, 0.2688, 0.8434, 0.4262, 0.8478, 0.4991, 0.8288, 0.505, 0.7984, 0.4275, 0.811, 0.8854, 0.5263, 0.8885, 0.5203, 0.8213, 0.4491, 0.8144, 0.4516, 0.2111, 0.09602, 0.2281, 0.08849, 0.1314, 0.04429, 0.1055, 0.0477, 0.516, 0.2068, 0.537, 0.2087, 0.5405, 0.1622, 0.518, 0.1595, 0.5361, 0.08356, 0.5506, 0.08655, 0.5638, 0.02058, 0.5577, 0.009578, 0.3011, 0.1997, 0.2852, 0.157, 0.2476, 0.1685, 0.2613, 0.2062, 0.2852, 0.157, 0.3051, 0.1506, 0.2281, 0.08849, 0.2111, 0.09602, 0.1359, 0.1404, 0.03577, 0.09872, 0.02153, 0.1316, 0.117, 0.1613, 0.1763, 0.1133, 0.07071, 0.0654, 0.05679, 0.07608, 0.1544, 0.1251, 0.1359, 0.1404, 0.117, 0.1613, 0.184, 0.192, 0.1988, 0.1851, 0.7069, 0.2806, 0.6988, 0.2773, 0.6836, 0.2942, 0.6875, 0.2985, 0.4248, 0.1998, 0.4223, 0.1497, 0.3051, 0.1506, 0.3204, 0.1977, 0.117, 0.1613, 0.1113, 0.1994, 0.181, 0.2172, 0.184, 0.192, 0.117, 0.1613, 0.02153, 0.1316, 0.007079, 0.1794, 0.1113, 0.1994, 0.1988, 0.1851, 0.184, 0.192, 0.181, 0.2172, 0.2072, 0.2145, 0.518, 0.1595, 0.5405, 0.1622, 0.5506, 0.08655, 0.5361, 0.08356, 0.1552, 0.8762, 0.06185, 0.8888, 0.08085, 0.8973, 0.1678, 0.8883, 0.513, 0.7985, 0.5114, 0.8408, 0.5353, 0.8346, 0.525, 0.7961, 0.5332, 0.9043, 0.5519, 0.9536, 0.5557, 0.9471, 0.545, 0.9013, 0.2456, 0.8053, 0.2234, 0.7977, 0.2026, 0.825, 0.2413, 0.8466, 0.4473, 0.3259, 0.5162, 0.3202, 0.516, 0.2068, 0.4473, 0.2009, 0.2413, 0.8466, 0.1552, 0.8762, 0.1678, 0.8883, 0.2631, 0.8591, 0.1344, 0.8557, 0.1191, 0.8406, 0.02917, 0.8596, 0.03774, 0.8676, 0.09806, 0.7935, 0.114, 0.8345, 0.1665, 0.8059, 0.1777, 0.7824, 0.09806, 0.7935, 0.0004987, 0.8114, 0.012, 0.8445, 0.5114, 0.8408, 0.5332, 0.9043, 0.545, 0.9013, 0.5353, 0.8346, 0.5425, 0.8337, 0.5353, 0.8346, 0.545, 0.9013, 0.5513, 0.9005, 0.2677, 0.8654, 0.2631, 0.8591, 0.1678, 0.8883, 0.1694, 0.8945, 0.198, 0.8206, 0.2026, 0.825, 0.2234, 0.7977, 0.2173, 0.7956, 0.5358, 0.9675, 0.5349, 0.9615, 0.5262, 0.9614, 0.5231, 0.9661, 0.1273, 0.8417, 0.1191, 0.8406, 0.1344, 0.8557, 0.1369, 0.8492, 0.5316, 0.7954, 0.525, 0.7961, 0.5353, 0.8346, 0.5425, 0.8337, 0.4749, 0.9282, 0.4794, 0.9242, 0.3993, 0.8724, 0.3921, 0.8763, 0.03241, 0.8712, 0.03774, 0.8676, 0.02917, 0.8596, 0.02314, 0.8615, 0.5513, 0.9005, 0.545, 0.9013, 0.5557, 0.9471, 0.5614, 0.9479, 0.114, 0.8345, 0.09806, 0.7935, 0.012, 0.8445, 0.02423, 0.8529, 0.4011, 0.8134, 0.2822, 0.8095, 0.2688, 0.8434, 0.399, 0.8536, 0.02153, 0.1316, 0.01536, 0.13, 0.0006938, 0.1787, 0.007079, 0.1794, 0.1811, 0.8132, 0.178, 0.8102, 0.1191, 0.8406, 0.1273, 0.8417, 0.05741, 0.8941, 0.06185, 0.8888, 0.03774, 0.8676, 0.03241, 0.8712, 0.1369, 0.8492, 0.1344, 0.8557, 0.2026, 0.825, 0.198, 0.8206, 0.1923, 0.7886, 0.1884, 0.7877, 0.178, 0.8102, 0.1811, 0.8132, 0.5231, 0.9661, 0.5262, 0.9614, 0.4794, 0.9242, 0.4749, 0.9282, 0.1694, 0.8945, 0.1678, 0.8883, 0.08085, 0.8973, 0.07837, 0.904, 0.5614, 0.9479, 0.5557, 0.9471, 0.5519, 0.9536, 0.556, 0.9574, 0.556, 0.9574, 0.5519, 0.9536, 0.5349, 0.9615, 0.5358, 0.9675, 0.3993, 0.8724, 0.4794, 0.9242, 0.4909, 0.9178, 0.4285, 0.8644, 0.4285, 0.8644, 0.4909, 0.9178, 0.5332, 0.9043, 0.5114, 0.8408, 0.4794, 0.9242, 0.5262, 0.9614, 0.5349, 0.9615, 0.4909, 0.9178, 0.4909, 0.9178, 0.5349, 0.9615, 0.5519, 0.9536, 0.5332, 0.9043, 0.4011, 0.8134, 0.399, 0.8536, 0.4262, 0.8478, 0.4275, 0.811, 0.2822, 0.8095, 0.2527, 0.806, 0.2505, 0.8359, 0.2688, 0.8434, 0.4223, 0.1497, 0.4447, 0.152, 0.4865, 0.07489, 0.4721, 0.07192, 0.4447, 0.152, 0.518, 0.1595, 0.5361, 0.08356, 0.4865, 0.07489, 0.4247, 0.3268, 0.4473, 0.3259, 0.4473, 0.2009, 0.4248, 0.1998, 0.319, 0.3279, 0.4247, 0.3268, 0.4248, 0.1998, 0.3204, 0.1977, 0.4721, 0.07192, 0.4865, 0.07489, 0.5292, 0.000236, 0.5166, 0.005212, 0.4865, 0.07489, 0.5361, 0.08356, 0.5577, 0.009578, 0.5292, 0.000236, 0.4248, 0.1998, 0.4473, 0.2009, 0.4447, 0.152, 0.4223, 0.1497, 0.4473, 0.2009, 0.516, 0.2068, 0.518, 0.1595, 0.4447, 0.152, 0.9656, 0.7936, 0.9709, 0.7885, 0.9683, 0.7799, 0.951, 0.7798, 0.178, 0.8102, 0.1884, 0.7877, 0.1777, 0.7824, 0.1665, 0.8059, 0.1191, 0.8406, 0.178, 0.8102, 0.1665, 0.8059, 0.114, 0.8345, 0.1191, 0.8406, 0.114, 0.8345, 0.02423, 0.8529, 0.02917, 0.8596, 0.2142, 0.1819, 0.1988, 0.1851, 0.2072, 0.2145, 0.227, 0.212, 0.1544, 0.1251, 0.1359, 0.1404, 0.1988, 0.1851, 0.2142, 0.1819, 0.1544, 0.1251, 0.05679, 0.07608, 0.03577, 0.09872, 0.1359, 0.1404, 0.951, 0.7798, 0.9683, 0.7799, 0.9637, 0.7647, 0.9429, 0.7636, 0.9429, 0.7636, 0.9637, 0.7647, 0.9621, 0.7293, 0.9302, 0.7295, 0.03577, 0.09872, 0.01536, 0.13, 0.02153, 0.1316, 0.9429, 0.7636, 0.9302, 0.7295, 0.8993, 0.7317, 0.9158, 0.769, 0.9397, 0.7885, 0.951, 0.7798, 0.9429, 0.7636, 0.9158, 0.769, 0.9632, 0.8004, 0.9656, 0.7936, 0.951, 0.7798, 0.9397, 0.7885, 0.7145, 0.5782, 0.7161, 0.5846, 0.7419, 0.5785, 0.7404, 0.5721, 0.7038, 0.5809, 0.7045, 0.5875, 0.7161, 0.5846, 0.7145, 0.5782, 0.8325, 0.3623, 0.8393, 0.3643, 0.8798, 0.2747, 0.8725, 0.2738, 0.752, 0.5691, 0.7554, 0.5754, 0.8216, 0.5518, 0.8187, 0.5453, 0.8774, 0.2515, 0.8845, 0.2517, 0.8877, 0.2166, 0.8807, 0.2174, 0.3921, 0.8763, 0.3993, 0.8724, 0.2631, 0.8591, 0.2677, 0.8654, 0.6443, 0.583, 0.6455, 0.5896, 0.7045, 0.5875, 0.7038, 0.5809, 0.8807, 0.2174, 0.8877, 0.2166, 0.8885, 0.2015, 0.8816, 0.2008, 0.8187, 0.5453, 0.8216, 0.5518, 0.8972, 0.5352, 0.8987, 0.5286, 0.5618, 0.6362, 0.5687, 0.6376, 0.5832, 0.6035, 0.5786, 0.5985, 0.7404, 0.5721, 0.7419, 0.5785, 0.7554, 0.5754, 0.752, 0.5691, 0.8144, 0.4516, 0.8213, 0.4491, 0.8393, 0.3643, 0.8325, 0.3623, 0.5786, 0.5985, 0.5832, 0.6035, 0.6455, 0.5896, 0.6443, 0.583, 0.227, 0.212, 0.2322, 0.2107, 0.2193, 0.1776, 0.2142, 0.1819, 0.1763, 0.1133, 0.1768, 0.1211, 0.2432, 0.1722, 0.2476, 0.1685, 0.2142, 0.1819, 0.2193, 0.1776, 0.1636, 0.1262, 0.1544, 0.1251, 0.1544, 0.1251, 0.1636, 0.1262, 0.1768, 0.1211, 0.1763, 0.1133, 0.2476, 0.1685, 0.2432, 0.1722, 0.256, 0.2072, 0.2613, 0.2062, 0.8725, 0.2738, 0.8798, 0.2747, 0.8845, 0.2517, 0.8774, 0.2515, 0.07837, 0.904, 0.08085, 0.8973, 0.06185, 0.8888, 0.05741, 0.8941, 0.2026, 0.825, 0.1344, 0.8557, 0.1552, 0.8762, 0.2413, 0.8466, 0.1344, 0.8557, 0.03774, 0.8676, 0.06185, 0.8888, 0.1552, 0.8762, 0.2476, 0.1685, 0.2852, 0.157, 0.2111, 0.09602, 0.1763, 0.1133, 0.3204, 0.1977, 0.3051, 0.1506, 0.2852, 0.157, 0.3011, 0.1997, 0.1763, 0.1133, 0.2111, 0.09602, 0.1055, 0.0477, 0.07071, 0.0654, 0.1142, 0.2518, 0.181, 0.2172, 0.1113, 0.1994, 0.1061, 0.2479, 0.1061, 0.2479, 0.1113, 0.1994, 0.007079, 0.1794, 0.09735, 0.2507, 0.7861, 0.3244, 0.8047, 0.3203, 0.7822, 0.2792, 0.7653, 0.284, 0.6875, 0.2985, 0.6836, 0.2942, 0.6656, 0.3079, 0.669, 0.3194, 0.8034, 0.4104, 0.8136, 0.4114, 0.8139, 0.3179, 0.8047, 0.3203, 0.784, 0.4798, 0.7899, 0.4941, 0.8136, 0.4114, 0.8034, 0.4104, 0.4017, 0.6783, 0.2839, 0.6785, 0.2822, 0.8095, 0.4011, 0.8134, 0.7102, 0.2909, 0.7069, 0.2806, 0.6875, 0.2985, 0.6929, 0.3042, 0.6929, 0.3042, 0.6875, 0.2985, 0.669, 0.3194, 0.6735, 0.3249, 0.787, 0.4083, 0.7762, 0.4075, 0.7654, 0.4868, 0.774, 0.4794, 0.7762, 0.4075, 0.787, 0.4083, 0.7861, 0.3244, 0.776, 0.3269, 0.7102, 0.2909, 0.7592, 0.2934, 0.7653, 0.284, 0.7069, 0.2806, 0.399, 0.8536, 0.3993, 0.8724, 0.4285, 0.8644, 0.4262, 0.8478, 0.4262, 0.8478, 0.4285, 0.8644, 0.5114, 0.8408, 0.4991, 0.8288, 0.4991, 0.8288, 0.5114, 0.8408, 0.513, 0.7985, 0.505, 0.7984, 0.2505, 0.8359, 0.2413, 0.8466, 0.2631, 0.8591, 0.2688, 0.8434, 0.2527, 0.806, 0.2456, 0.8053, 0.2413, 0.8466, 0.2505, 0.8359, 0.5834, 0.2284, 0.6646, 0.2793, 0.672, 0.269, 0.5902, 0.2219, 0.9071, 0.06891, 0.9071, 0.08711, 0.9164, 0.09097, 0.9332, 0.07974, 0.8712, 0.07974, 0.8978, 0.09097, 0.9071, 0.08711, 0.9071, 0.06891, 0.787, 0.4083, 0.8034, 0.4104, 0.8047, 0.3203, 0.7861, 0.3244, 0.774, 0.4794, 0.784, 0.4798, 0.8034, 0.4104, 0.787, 0.4083, 0.983, 0.04188, 0.9998, 0.02957, 0.9071, 0.000236, 0.9071, 0.01787, 0.9071, 0.01787, 0.9071, 0.000236, 0.8144, 0.02957, 0.817, 0.04638, 0.983, 0.07974, 0.9998, 0.07974, 0.9998, 0.02957, 0.983, 0.04188, 0.7654, 0.4868, 0.7899, 0.4941, 0.784, 0.4798, 0.774, 0.4794, 0.776, 0.3269, 0.7861, 0.3244, 0.7653, 0.284, 0.7592, 0.2934, 0.8047, 0.3203, 0.8139, 0.3179, 0.7922, 0.2767, 0.7822, 0.2792, 0.9332, 0.1003, 0.983, 0.1003, 0.983, 0.07974, 0.9332, 0.07974, 0.6646, 0.2793, 0.6836, 0.2942, 0.6988, 0.2773, 0.672, 0.269, 0.6544, 0.2871, 0.6656, 0.3079, 0.6836, 0.2942, 0.6646, 0.2793, 0.5769, 0.2343, 0.6544, 0.2871, 0.6646, 0.2793, 0.5834, 0.2284, 0.6371, 0.3014, 0.6439, 0.3197, 0.6656, 0.3079, 0.6544, 0.2871, 0.7822, 0.2792, 0.7922, 0.2767, 0.792, 0.2377, 0.7813, 0.2353])
me_cube.materials.append(mat_11_chair)
me_cube.update()

# ---- objects
ob_11_chair = bpy.data.objects.new('11_Chair', me_cube)

# ---- transforms, parenting, visibility, modifiers, constraints
ob_11_chair.location = (0.0, 0.0, 0.0)
ob_11_chair.scale = (0.397, 0.397, 0.397)
_m = ob_11_chair.modifiers.new('Auto Smooth', 'NODES')
_m.node_group = ng_auto_smooth
_gi = [s.identifier for s in ng_auto_smooth.interface.items_tree if s.item_type == 'SOCKET' and s.in_out == 'INPUT']
_m[_gi[1]] = 1.367  # Angle

# ---- collection membership
scene.collection.objects.link(ob_11_chair)

# ---- scene / render settings (as saved in the file)
scene.frame_start = 1; scene.frame_end = 250; scene.frame_set(1)
scene.render.engine = 'CYCLES'
scene.cycles.use_denoising = False
scene.cycles.sampling_pattern = 'TABULATED_SOBOL'
scene.cycles.use_light_tree = False
scene.cycles.max_bounces = 4
scene.cycles.diffuse_bounces = 1
scene.cycles.glossy_bounces = 1
scene.cycles.transmission_bounces = 4
scene.cycles.transparent_max_bounces = 4
scene.view_settings.view_transform = 'Filmic'
bpy.context.view_layer.update()

# ---- added for rendering (the .blend has no active camera and no usable light): camera, sun
cam_auto = bpy.data.cameras.new('AutoCamera')
cam_auto.lens = 50.0
cam_auto.sensor_width = 36.0
cam_auto.clip_end = 1000.0
ob_auto_camera = bpy.data.objects.new('AutoCamera', cam_auto)
scene.collection.objects.link(ob_auto_camera)
ob_auto_camera.location = (1.27673, -1.58201, 1.54329)
ob_auto_camera.rotation_euler = (1.09748, -7.21219e-08, 0.694738)
scene.camera = ob_auto_camera
light_auto_sun = bpy.data.lights.new('AutoSun', 'SUN')
light_auto_sun.energy = 3.0
light_auto_sun.angle = 0.0523599
ob_auto_sun = bpy.data.objects.new('AutoSun', light_auto_sun)
scene.collection.objects.link(ob_auto_sun)
ob_auto_sun.rotation_euler = (0.872665, 0.174533, 0.523599)
bpy.context.view_layer.update()
